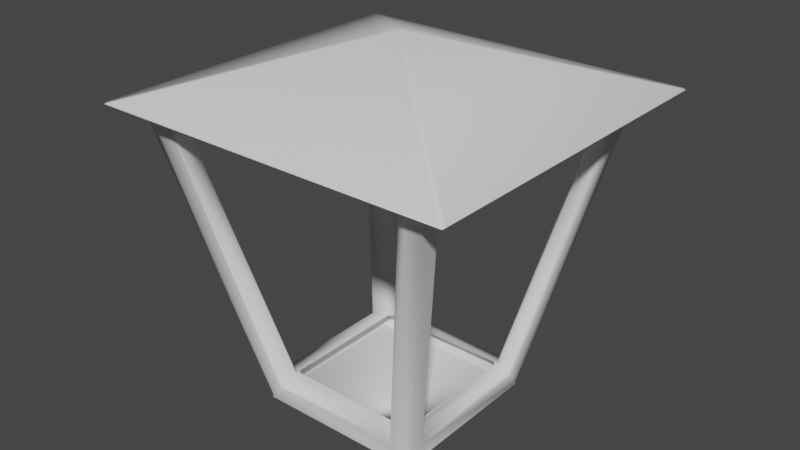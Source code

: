 # Source: LampPost.blend  (saved by Blender 2.93.20; exported with 4.5.12 LTS)
import bpy
from mathutils import Matrix  # noqa: F401  (used for matrix-valued properties, if any)

bpy.ops.wm.read_factory_settings(use_empty=True)
scene = bpy.context.scene
scene.name = 'Scene'

# ---- collections
col_collection = bpy.data.collections.new('Collection'); scene.collection.children.link(col_collection)

# ---- world
world_world = bpy.data.worlds.new('World'); scene.world = world_world
world_world.use_nodes = True; world_world.node_tree.nodes.clear()
_N = world_world.node_tree.nodes; _L = world_world.node_tree.links
n0 = _N.new('ShaderNodeOutputWorld'); n0.name = 'World Output'; n0.location = (300, 300)
n1 = _N.new('ShaderNodeBackground'); n1.name = 'Background'; n1.location = (10, 300)
n1.inputs[0].default_value = (0.05088, 0.05088, 0.05088, 1.0)
_L.new(n1.outputs[0], n0.inputs[0])
n0.is_active_output = True
world_world.color = (0.05088, 0.05088, 0.05088)
world_world.use_sun_shadow = False
world_world.sun_shadow_jitter_overblur = 0.0

# ---- meshes
me_cube_001 = bpy.data.meshes.new('Cube.001')
me_cube_001.from_pydata([(-0.5526, 0.5526, -1.0), (-0.5526, -0.5526, -1.0), (0.5526, 0.5526, -1.0), (0.5526, -0.5526, -1.0), (-0.5659, -0.4323, -0.8494), (-0.581, -0.4479, -0.8731), (-0.9435, -0.8099, 0.8388), (-0.9716, -0.8386, 0.8731), (-0.9477, -0.7942, 0.8579), (-0.581, 0.4479, -0.8731), (-0.5658, 0.4355, -0.8501), (-0.9476, 0.7971, 0.8572), (-0.9716, 0.8386, 0.8731), (-0.9434, 0.8131, 0.8381), (0.581, -0.4479, -0.8731), (0.5659, -0.4324, -0.8494), (0.9477, -0.7943, 0.8579), (0.9716, -0.8386, 0.8731), (0.9436, -0.81, 0.8388), (0.5658, 0.4362, -0.8502), (0.581, 0.4479, -0.8731), (0.9435, 0.8138, 0.8379), (0.9716, 0.8386, 0.8731), (0.9475, 0.7976, 0.857), (-0.4479, -0.581, -0.8731), (-0.4323, -0.5659, -0.8494), (-0.8099, -0.9435, 0.8388), (-0.7637, -0.9346, 0.8744), (-0.8081, -0.9586, 0.8897), (-0.81, 0.9436, 0.8388), (-0.8386, 0.9716, 0.8731), (-0.7943, 0.9477, 0.8579), (-0.4324, 0.5659, -0.8494), (-0.4479, 0.581, -0.8731), (0.7976, 0.9475, 0.857), (0.8386, 0.9716, 0.8731), (0.8138, 0.9435, 0.8379), (0.4479, 0.581, -0.8731), (0.4362, 0.5658, -0.8502), (0.8131, -0.9434, 0.8381), (0.869, -0.9586, 0.8897), (0.8275, -0.9345, 0.8737), (0.4355, -0.5658, -0.8501), (0.4479, -0.581, -0.8731), (-0.5365, -0.557, -0.9805), (-0.557, -0.5365, -0.9805), (-0.5526, -0.5326, -1.0), (-0.5526, -0.5526, -1.0), (-0.5326, -0.5526, -1.0), (-0.9447, -0.9826, 0.997), (-0.9919, -1.004, 1.015), (-0.9956, -0.9752, 0.9805), (-1.022, 1.017, 0.9982), (-0.9752, 0.9956, 0.9805), (-0.9956, 0.9752, 0.9805), (-0.557, 0.5365, -0.9805), (-0.5365, 0.557, -0.9805), (-0.5326, 0.5526, -1.0), (-0.5526, 0.5526, -1.0), (-0.5526, 0.5326, -1.0), (1.022, 1.017, 0.9982), (0.9956, 0.9752, 0.9805), (0.9752, 0.9956, 0.9805), (0.5365, 0.557, -0.9805), (0.557, 0.5365, -0.9805), (0.5526, 0.5326, -1.0), (0.5526, 0.5526, -1.0), (0.5326, 0.5526, -1.0), (1.053, -1.004, 1.015), (1.006, -0.9826, 0.997), (0.9956, -0.9752, 0.9805), (0.557, -0.5365, -0.9805), (0.5365, -0.557, -0.9805), (0.5326, -0.5526, -1.0), (0.5526, -0.5526, -1.0), (0.5526, -0.5326, -1.0), (0.8331, 0.8567, 0.853), (0.8567, 0.8331, 0.853), (0.8151, 0.815, 0.8786), (0.479, 0.4555, -0.8351), (0.4555, 0.479, -0.8351), (0.4398, 0.4598, -0.8317), (0.4598, 0.4398, -0.8317), (0.857, -0.8125, 0.8576), (0.8338, -0.8324, 0.8583), (0.8453, -0.7747, 0.9009), (0.4562, -0.4547, -0.8299), (0.4793, -0.4348, -0.8306), (0.4598, -0.4154, -0.8265), (0.4398, -0.4354, -0.8262), (-0.8324, 0.8338, 0.8583), (-0.8125, 0.857, 0.8576), (-0.7876, 0.815, 0.8846), (-0.4348, 0.4793, -0.8306), (-0.4547, 0.4562, -0.8299), (-0.4354, 0.4398, -0.8262), (-0.4154, 0.4598, -0.8265), (-0.4549, -0.4349, -0.8251), (-0.4349, -0.4549, -0.8251), (-0.4154, -0.4354, -0.821), (-0.4354, -0.4154, -0.821), (-0.8126, -0.8326, 0.863), (-0.8326, -0.8126, 0.863), (-0.7575, -0.7747, 0.9069), (-1.15, -1.122, 1.002), (-1.122, -1.117, 1.007), (-1.151, -1.091, 1.007), (-1.151, 1.117, 1.007), (-1.122, 1.143, 1.007), (-1.152, 1.145, 1.0), (1.183, 1.143, 1.007), (1.212, 1.117, 1.007), (1.208, 1.146, 1.0), (1.212, -1.091, 1.007), (1.183, -1.117, 1.007), (1.209, -1.12, 1.002), (0.03049, -0.01384, 1.389), (0.05871, 0.01307, 1.389), (0.03049, 0.03998, 1.389), (0.002264, 0.01307, 1.389), (-0.7978, 0.825, 0.8845), (-0.7673, -0.7847, 0.9071), (0.8555, -0.7847, 0.901), (0.825, 0.825, 0.8784), (0.02886, 0.02015, 1.28)], [], [(13, 10, 94, 90), (35, 30, 53, 62), (20, 14, 71, 75, 65, 64), (59, 58, 57, 67, 66, 65, 75, 74, 73, 48, 47, 46), (58, 57, 67, 66, 2, 0), (74, 73, 48, 47, 1, 3), (114, 116, 105), (10, 4, 97, 100, 95, 94), (8, 11, 120, 121), (18, 15, 87, 83), (26, 25, 98, 101), (19, 21, 77, 79), (15, 19, 79, 82, 88, 87), (7, 5, 45, 51), (23, 16, 122, 123), (25, 42, 86, 89, 99, 98), (31, 34, 123, 120), (38, 32, 93, 96, 81, 80), (40, 43, 72, 69), (42, 39, 84, 86), (32, 29, 91, 93), (36, 38, 80, 76), (41, 27, 121, 122), (14, 17, 70, 71), (22, 20, 64, 61), (17, 22, 61, 70), (37, 35, 62, 63), (30, 33, 56, 53), (33, 37, 63, 67, 57, 56), (12, 7, 51, 54), (9, 12, 54, 55), (5, 9, 55, 59, 46, 45), (24, 28, 49, 44), (43, 24, 44, 48, 73, 72), (28, 40, 69, 49), (68, 60, 112, 115), (66, 65, 75, 74, 3, 2), (52, 50, 104, 109), (111, 117, 113), (50, 68, 115, 104), (60, 52, 109, 112), (108, 118, 110), (47, 46, 59, 58, 0, 1), (6, 7, 8), (11, 12, 13), (16, 17, 18), (21, 22, 23), (26, 27, 28), (29, 30, 31), (34, 35, 36), (39, 40, 41), (44, 45, 46, 47, 48), (49, 50, 51), (52, 53, 54), (55, 56, 57, 58, 59), (60, 61, 62), (63, 64, 65, 66, 67), (68, 69, 70), (71, 72, 73, 74, 75), (76, 77, 123), (79, 80, 81, 82), (83, 84, 122), (86, 87, 88, 89), (90, 91, 120), (93, 94, 95, 96), (97, 98, 99, 100), (101, 102, 121), (44, 49, 51, 45), (50, 52, 54, 51), (53, 56, 55, 54), (52, 60, 62, 53), (61, 64, 63, 62), (60, 68, 70, 61), (69, 72, 71, 70), (68, 50, 49, 69), (5, 7, 6, 4), (7, 12, 11, 8), (12, 9, 10, 13), (21, 19, 20, 22), (22, 17, 16, 23), (17, 14, 15, 18), (9, 5, 4, 10), (14, 20, 19, 15), (25, 26, 28, 24), (29, 32, 33, 30), (30, 35, 34, 31), (35, 37, 38, 36), (39, 42, 43, 40), (40, 28, 27, 41), (37, 33, 32, 38), (24, 43, 42, 25), (76, 80, 79, 77), (83, 87, 86, 84), (122, 16, 18, 83), (23, 123, 77, 21), (90, 94, 93, 91), (13, 90, 120, 11), (91, 29, 31, 120), (97, 102, 101, 98), (102, 6, 8, 121), (36, 76, 123, 34), (41, 122, 84, 39), (121, 27, 26, 101), (4, 6, 102, 97), (104, 105, 106), (107, 108, 109), (110, 111, 112), (113, 114, 115), (116, 117, 118, 119), (106, 107, 109, 104), (108, 110, 112, 109), (111, 113, 115, 112), (114, 105, 104, 115), (119, 106, 105, 116), (110, 118, 117, 111), (118, 108, 107, 119), (113, 117, 116, 114), (106, 119, 107), (92, 78, 124), (92, 103, 121, 120), (85, 78, 123, 122), (103, 85, 122, 121), (78, 92, 120, 123), (103, 124, 85), (124, 103, 92), (85, 124, 78)])
me_cube_001.polygons.foreach_set('use_smooth', [True] * 126)
_uv = me_cube_001.uv_layers.new(name='UVMap')
_uv.uv.foreach_set('vector', [0.6043, 0.2291, 0.3933, 0.2194, 0.3933, 0.2194, 0.6043, 0.2291, 0.6091, 0.482, 0.6091, 0.268, 0.6226, 0.2528, 0.6226, 0.4972, 0.3909, 0.5266, 0.3909, 0.7234, 0.3774, 0.7459, 0.375, 0.7455, 0.375, 0.5045, 0.3774, 0.5041, 0.0, 0.0, 0.0, 0.0, 0.0, 0.0, 0.0, 0.0, 0.0, 0.0, 0.0, 0.0, 0.0, 0.0, 0.0, 0.0, 0.0, 0.0, 0.0, 0.0, 0.0, 0.0, 0.0, 0.0, 0.375, 0.25, 0.375, 0.2545, 0.375, 0.4955, 0.375, 0.5, 0.375, 0.5, 0.375, 0.25, 0.375, 0.75, 0.375, 0.7545, 0.375, 0.9955, 0.375, 1.0, 0.375, 1.0, 0.375, 0.75, 0.63, 0.7479, 0.75, 0.6279, 0.87, 0.7479, 0.3933, 0.2194, 0.3933, 0.03064, 0.3933, 0.03064, 0.3933, 0.03485, 0.3933, 0.2151, 0.3933, 0.2194, 0.6067, 0.02333, 0.6067, 0.2266, 0.6067, 0.2267, 0.6067, 0.02326, 0.6043, 0.7291, 0.3933, 0.7194, 0.3933, 0.7194, 0.6043, 0.7291, 0.6043, 0.9791, 0.3933, 0.9694, 0.3933, 0.9694, 0.6043, 0.9791, 0.3933, 0.5306, 0.6043, 0.5209, 0.6043, 0.5209, 0.3933, 0.5306, 0.3933, 0.7194, 0.3933, 0.5306, 0.3933, 0.5306, 0.3933, 0.5349, 0.3933, 0.7151, 0.3933, 0.7194, 0.6091, 0.01801, 0.3909, 0.02655, 0.3774, 0.004085, 0.6226, 0.002771, 0.6067, 0.5234, 0.6067, 0.7267, 0.6067, 0.7267, 0.6067, 0.5233, 0.3933, 0.9694, 0.3933, 0.7806, 0.3933, 0.7806, 0.3933, 0.7849, 0.3933, 0.9651, 0.3933, 0.9694, 0.6067, 0.2733, 0.6067, 0.4766, 0.6067, 0.4767, 0.6067, 0.2733, 0.3933, 0.4694, 0.3933, 0.2806, 0.3933, 0.2806, 0.3933, 0.2849, 0.3933, 0.4651, 0.3933, 0.4694, 0.6091, 0.768, 0.3909, 0.7766, 0.3774, 0.7541, 0.6226, 0.7528, 0.3933, 0.7806, 0.6043, 0.7709, 0.6043, 0.7709, 0.3933, 0.7806, 0.3933, 0.2806, 0.6043, 0.2709, 0.6043, 0.2709, 0.3933, 0.2806, 0.6043, 0.4791, 0.3933, 0.4694, 0.3933, 0.4694, 0.6043, 0.4791, 0.6067, 0.7734, 0.6067, 0.9767, 0.6067, 0.9767, 0.6067, 0.7733, 0.3909, 0.7234, 0.6091, 0.732, 0.6226, 0.7472, 0.3774, 0.7459, 0.6091, 0.518, 0.3909, 0.5266, 0.3774, 0.5041, 0.6226, 0.5028, 0.6091, 0.732, 0.6091, 0.518, 0.6226, 0.5028, 0.6226, 0.7472, 0.3909, 0.4734, 0.6091, 0.482, 0.6226, 0.4972, 0.3774, 0.4959, 0.6091, 0.268, 0.3909, 0.2766, 0.3774, 0.2541, 0.6226, 0.2528, 0.3909, 0.2766, 0.3909, 0.4734, 0.3774, 0.4959, 0.375, 0.4955, 0.375, 0.2545, 0.3774, 0.2541, 0.6091, 0.232, 0.6091, 0.01801, 0.6226, 0.002771, 0.6226, 0.2472, 0.3909, 0.2234, 0.6091, 0.232, 0.6226, 0.2472, 0.3774, 0.2459, 0.3909, 0.02655, 0.3909, 0.2234, 0.3774, 0.2459, 0.375, 0.2455, 0.375, 0.004524, 0.3774, 0.004085, 0.3909, 0.9734, 0.6091, 0.982, 0.6226, 0.9972, 0.3774, 0.9959, 0.3909, 0.7766, 0.3909, 0.9734, 0.3774, 0.9959, 0.375, 0.9955, 0.375, 0.7545, 0.3774, 0.7541, 0.6091, 0.982, 0.6091, 0.768, 0.6226, 0.7528, 0.6226, 0.9972, 0.625, 0.75, 0.625, 0.5, 0.625, 0.5, 0.625, 0.75, 0.375, 0.5, 0.375, 0.5045, 0.375, 0.7455, 0.375, 0.75, 0.375, 0.75, 0.375, 0.5, 0.625, 0.25, 0.625, 0.0, 0.625, 0.0, 0.625, 0.25, 0.627, 0.5049, 0.7471, 0.625, 0.627, 0.7451, 0.625, 1.0, 0.625, 0.75, 0.625, 0.75, 0.625, 1.0, 0.625, 0.5, 0.625, 0.25, 0.625, 0.25, 0.625, 0.5, 0.87, 0.5021, 0.75, 0.6221, 0.63, 0.5021, 0.375, 0.0, 0.375, 0.004524, 0.375, 0.2455, 0.375, 0.25, 0.375, 0.25, 0.375, 0.0, 0.6043, 0.02089, 0.6091, 0.01801, 0.6067, 0.02333, 0.6067, 0.2266, 0.6091, 0.232, 0.6043, 0.2291, 0.6067, 0.7267, 0.6091, 0.732, 0.6043, 0.7291, 0.6043, 0.5209, 0.6091, 0.518, 0.6067, 0.5234, 0.6043, 0.9791, 0.6067, 0.9767, 0.6091, 0.982, 0.6043, 0.2709, 0.6091, 0.268, 0.6067, 0.2733, 0.6067, 0.4766, 0.6091, 0.482, 0.6043, 0.4791, 0.6043, 0.7709, 0.6091, 0.768, 0.6067, 0.7734, 0.3769, -0.000604, 0.3774, 0.004085, 0.375, 0.004524, 0.375, 0.0, 0.375, 0.0, 0.622, -0.000133, 0.625, 0.0, 0.6226, 0.002771, 0.625, 0.25, 0.6226, 0.2528, 0.6226, 0.2472, 0.3774, 0.2459, 0.3759, 0.2485, 0.375, 0.25, 0.375, 0.25, 0.375, 0.2455, 0.625, 0.5, 0.6226, 0.5028, 0.6226, 0.4972, 0.3774, 0.4959, 0.3759, 0.4985, 0.375, 0.5, 0.375, 0.5, 0.375, 0.4955, 0.625, 0.75, 0.6226, 0.7528, 0.6226, 0.7472, 0.3769, 0.7494, 0.3774, 0.7541, 0.375, 0.7545, 0.375, 0.75, 0.375, 0.75, 0.6043, 0.4791, 0.6043, 0.4791, 0.6062, 0.4792, 0.3933, 0.4734, 0.3933, 0.4694, 0.3933, 0.4651, 0.3933, 0.4694, 0.6043, 0.7291, 0.6043, 0.7291, 0.6062, 0.7292, 0.3933, 0.7236, 0.3933, 0.7194, 0.3933, 0.7151, 0.3933, 0.7194, 0.6043, 0.2291, 0.6043, 0.2291, 0.6062, 0.2292, 0.3933, 0.2806, 0.3933, 0.2806, 0.3933, 0.2806, 0.3933, 0.2849, 0.3933, 0.03064, 0.3933, 0.03064, 0.3933, 0.03064, 0.3933, 0.03485, 0.6043, 0.9791, 0.6043, 0.9791, 0.6062, 0.9792, 0.3769, 0.0, 0.622, 0.0, 0.6226, 0.002771, 0.3774, 0.004085, 0.625, 0.0, 0.625, 0.25, 0.6226, 0.2472, 0.6226, 0.002771, 0.6226, 0.2528, 0.3774, 0.2541, 0.3774, 0.2459, 0.6226, 0.2472, 0.625, 0.25, 0.625, 0.5, 0.6226, 0.4972, 0.6226, 0.2528, 0.6226, 0.5028, 0.3774, 0.5041, 0.3774, 0.4959, 0.6226, 0.4972, 0.625, 0.5, 0.625, 0.75, 0.6226, 0.7472, 0.6226, 0.5028, 0.6226, 0.7528, 0.3774, 0.7541, 0.3774, 0.7459, 0.6226, 0.7472, 0.625, 0.75, 0.625, 1.0, 0.6226, 0.9972, 0.6226, 0.7528, 0.3909, 0.02655, 0.6091, 0.01801, 0.6043, 0.02089, 0.3933, 0.03064, 0.6091, 0.01801, 0.6091, 0.232, 0.6067, 0.2266, 0.6067, 0.02333, 0.6091, 0.232, 0.3909, 0.2234, 0.3933, 0.2194, 0.6043, 0.2291, 0.6043, 0.5209, 0.3933, 0.5306, 0.3909, 0.5266, 0.6091, 0.518, 0.6091, 0.518, 0.6091, 0.732, 0.6067, 0.7267, 0.6067, 0.5234, 0.6091, 0.732, 0.3909, 0.7234, 0.3933, 0.7194, 0.6043, 0.7291, 0.3909, 0.2234, 0.3909, 0.02655, 0.3933, 0.03064, 0.3933, 0.2194, 0.3909, 0.7234, 0.3909, 0.5266, 0.3933, 0.5306, 0.3933, 0.7194, 0.3933, 0.9694, 0.6043, 0.9791, 0.6091, 0.982, 0.3909, 0.9734, 0.6043, 0.2709, 0.3933, 0.2806, 0.3909, 0.2766, 0.6091, 0.268, 0.6091, 0.268, 0.6091, 0.482, 0.6067, 0.4766, 0.6067, 0.2733, 0.6091, 0.482, 0.3909, 0.4734, 0.3933, 0.4694, 0.6043, 0.4791, 0.6043, 0.7709, 0.3933, 0.7806, 0.3909, 0.7766, 0.6091, 0.768, 0.6091, 0.768, 0.6091, 0.982, 0.6067, 0.9767, 0.6067, 0.7734, 0.3909, 0.4734, 0.3909, 0.2766, 0.3933, 0.2806, 0.3933, 0.4694, 0.3909, 0.9734, 0.3909, 0.7766, 0.3933, 0.7806, 0.3933, 0.9694, 0.6043, 0.4791, 0.3933, 0.4694, 0.3933, 0.4694, 0.6043, 0.4791, 0.6043, 0.7709, 0.3933, 0.7806, 0.3933, 0.7806, 0.6043, 0.7709, 0.6067, 0.7267, 0.6067, 0.7267, 0.6043, 0.7291, 0.6043, 0.7291, 0.6067, 0.5234, 0.6067, 0.5233, 0.6043, 0.5209, 0.6043, 0.5209, 0.6043, 0.2291, 0.3933, 0.2194, 0.3933, 0.2194, 0.6043, 0.2291, 0.6043, 0.2291, 0.6043, 0.2291, 0.6067, 0.2267, 0.6067, 0.2266, 0.6043, 0.2709, 0.6043, 0.2709, 0.6067, 0.2733, 0.6067, 0.2733, 0.3933, 0.03064, 0.6043, 0.02089, 0.6043, 0.02089, 0.3933, 0.03064, 0.6043, 0.02089, 0.6043, 0.02089, 0.6067, 0.02333, 0.6067, 0.02326, 0.6043, 0.4791, 0.6043, 0.4791, 0.6067, 0.4767, 0.6067, 0.4766, 0.6067, 0.7734, 0.6067, 0.7733, 0.6043, 0.7709, 0.6043, 0.7709, 0.6067, 0.9767, 0.6067, 0.9767, 0.6043, 0.9791, 0.6043, 0.9791, 0.3933, 0.03064, 0.6043, 0.02089, 0.6043, 0.02089, 0.3933, 0.03064, 0.8732, 0.7485, 0.8715, 0.7465, 0.875, 0.7451, 0.873, 0.5049, 0.8715, 0.5035, 0.8732, 0.5018, 0.63, 0.5021, 0.6283, 0.5033, 0.6269, 0.5019, 0.627, 0.7454, 0.63, 0.75, 0.6269, 0.7481, 0.75, 0.6279, 0.7471, 0.625, 0.75, 0.6221, 0.7529, 0.625, 0.873, 0.7451, 0.873, 0.5049, 0.875, 0.5019, 0.875, 0.7485, 0.87, 0.5021, 0.63, 0.5021, 0.6273, 0.5, 0.8732, 0.5, 0.627, 0.5049, 0.627, 0.7451, 0.625, 0.75, 0.625, 0.5, 0.63, 0.7479, 0.87, 0.7479, 0.873, 0.75, 0.6272, 0.75, 0.7529, 0.625, 0.873, 0.7451, 0.87, 0.7479, 0.75, 0.6279, 0.63, 0.5021, 0.75, 0.6221, 0.7471, 0.625, 0.627, 0.5049, 0.75, 0.6221, 0.87, 0.5021, 0.873, 0.5049, 0.7529, 0.625, 0.627, 0.7451, 0.7471, 0.625, 0.75, 0.6279, 0.63, 0.7479, 0.873, 0.7451, 0.7529, 0.625, 0.873, 0.5049, 0.6067, 0.2784, 0.6067, 0.4775, 0.6067, 0.7244, 0.6067, 0.2784, 0.6067, 0.9713, 0.6067, 0.9767, 0.6067, 0.2733, 0.6067, 0.7263, 0.6067, 0.4775, 0.6067, 0.4767, 0.6067, 0.7267, 0.6067, 0.9713, 0.6067, 0.7263, 0.6067, 0.7267, 0.6067, 0.9767, 0.6067, 0.4775, 0.6067, 0.2784, 0.6067, 0.2733, 0.6067, 0.4767, 0.6067, 0.9713, 0.6067, 0.7244, 0.6067, 0.7263, 0.6067, 0.7244, 0.6067, 0.9713, 0.6067, 0.2784, 0.6067, 0.7263, 0.6067, 0.7244, 0.6067, 0.4775])
me_cube_001.use_remesh_fix_poles = True
me_cube_001.use_remesh_preserve_attributes = False
me_cube_001.update()

# ---- objects
ob_cube = bpy.data.objects.new('Cube', me_cube_001)

# ---- transforms, parenting, visibility, modifiers, constraints
ob_cube.location = (0.0, 0.0, 0.0)
ob_cube.scale = (0.25, 0.25, 0.25)

# ---- collection membership
col_collection.objects.link(ob_cube)

# ---- scene / render settings (as saved in the file)
scene.frame_start = 1; scene.frame_end = 250; scene.frame_set(1)
scene.render.engine = 'BLENDER_EEVEE_NEXT'
scene.cycles.use_denoising = False
scene.cycles.samples = 128
scene.cycles.sampling_pattern = 'TABULATED_SOBOL'
scene.cycles.use_adaptive_sampling = False
scene.cycles.use_light_tree = False
scene.view_settings.view_transform = 'Filmic'
bpy.context.view_layer.update()

# ---- added for rendering (the .blend has no active camera and no usable light): camera, sun
cam_auto = bpy.data.cameras.new('AutoCamera')
cam_auto.lens = 50.0
cam_auto.sensor_width = 36.0
cam_auto.clip_end = 1000.0
ob_auto_camera = bpy.data.objects.new('AutoCamera', cam_auto)
scene.collection.objects.link(ob_auto_camera)
ob_auto_camera.location = (0.945274, -1.12231, 0.798881)
ob_auto_camera.rotation_euler = (1.09748, -7.21219e-08, 0.694738)
scene.camera = ob_auto_camera
light_auto_sun = bpy.data.lights.new('AutoSun', 'SUN')
light_auto_sun.energy = 3.0
light_auto_sun.angle = 0.0523599
ob_auto_sun = bpy.data.objects.new('AutoSun', light_auto_sun)
scene.collection.objects.link(ob_auto_sun)
ob_auto_sun.rotation_euler = (0.872665, 0.174533, 0.523599)
bpy.context.view_layer.update()

